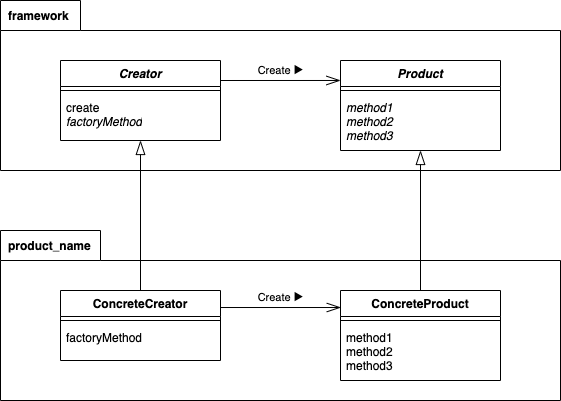

The diagram above was exported from draw.io. Its source (the exported page's mxGraphModel, read from the mxfile embedded in the PNG):
<mxGraphModel dx="1426" dy="905" grid="1" gridSize="10" guides="1" tooltips="1" connect="1" arrows="1" fold="1" page="1" pageScale="1" pageWidth="850" pageHeight="1100" math="0" shadow="0">
  <root>
    <mxCell id="0" />
    <mxCell id="1" parent="0" />
    <mxCell id="1Jjgm_k7OxZ0Vg8aDSoS-18" value="product_name" style="shape=folder;fontStyle=1;spacingTop=2;tabWidth=100;tabHeight=30;tabPosition=left;html=1;fillColor=none;align=left;verticalAlign=top;labelPosition=center;verticalLabelPosition=middle;spacingLeft=6;" parent="1" vertex="1">
      <mxGeometry x="160" y="370" width="560" height="170" as="geometry" />
    </mxCell>
    <mxCell id="1Jjgm_k7OxZ0Vg8aDSoS-10" value="framework" style="shape=folder;fontStyle=1;spacingTop=2;tabWidth=80;tabHeight=30;tabPosition=left;html=1;fillColor=none;align=left;verticalAlign=top;labelPosition=center;verticalLabelPosition=middle;spacingLeft=6;" parent="1" vertex="1">
      <mxGeometry x="160" y="140" width="560" height="170" as="geometry" />
    </mxCell>
    <mxCell id="1Jjgm_k7OxZ0Vg8aDSoS-9" value="Create ►" style="edgeStyle=orthogonalEdgeStyle;rounded=0;orthogonalLoop=1;jettySize=auto;html=1;exitX=1;exitY=0.25;exitDx=0;exitDy=0;entryX=0;entryY=0.222;entryDx=0;entryDy=0;entryPerimeter=0;endSize=12;endArrow=openThin;endFill=0;labelBackgroundColor=none;" parent="1" source="1Jjgm_k7OxZ0Vg8aDSoS-1" target="1Jjgm_k7OxZ0Vg8aDSoS-5" edge="1">
      <mxGeometry y="10" relative="1" as="geometry">
        <mxPoint as="offset" />
      </mxGeometry>
    </mxCell>
    <mxCell id="1Jjgm_k7OxZ0Vg8aDSoS-1" value="Creator" style="swimlane;fontStyle=3;align=center;verticalAlign=top;childLayout=stackLayout;horizontal=1;startSize=26;horizontalStack=0;resizeParent=1;resizeParentMax=0;resizeLast=0;collapsible=1;marginBottom=0;fillColor=none;" parent="1" vertex="1">
      <mxGeometry x="220" y="200" width="160" height="80" as="geometry" />
    </mxCell>
    <mxCell id="1Jjgm_k7OxZ0Vg8aDSoS-3" value="" style="line;strokeWidth=1;fillColor=none;align=left;verticalAlign=middle;spacingTop=-1;spacingLeft=3;spacingRight=3;rotatable=0;labelPosition=right;points=[];portConstraint=eastwest;" parent="1Jjgm_k7OxZ0Vg8aDSoS-1" vertex="1">
      <mxGeometry y="26" width="160" height="8" as="geometry" />
    </mxCell>
    <mxCell id="1Jjgm_k7OxZ0Vg8aDSoS-4" value="&lt;span style=&quot;font-style: normal&quot;&gt;create&lt;/span&gt;&lt;br&gt;factoryMethod" style="text;strokeColor=none;fillColor=none;align=left;verticalAlign=top;spacingLeft=4;spacingRight=4;overflow=hidden;rotatable=0;points=[[0,0.5],[1,0.5]];portConstraint=eastwest;fontStyle=2;html=1;" parent="1Jjgm_k7OxZ0Vg8aDSoS-1" vertex="1">
      <mxGeometry y="34" width="160" height="46" as="geometry" />
    </mxCell>
    <mxCell id="1Jjgm_k7OxZ0Vg8aDSoS-5" value="Product" style="swimlane;fontStyle=3;align=center;verticalAlign=top;childLayout=stackLayout;horizontal=1;startSize=26;horizontalStack=0;resizeParent=1;resizeParentMax=0;resizeLast=0;collapsible=1;marginBottom=0;fillColor=none;" parent="1" vertex="1">
      <mxGeometry x="500" y="200" width="160" height="90" as="geometry" />
    </mxCell>
    <mxCell id="1Jjgm_k7OxZ0Vg8aDSoS-7" value="" style="line;strokeWidth=1;fillColor=none;align=left;verticalAlign=middle;spacingTop=-1;spacingLeft=3;spacingRight=3;rotatable=0;labelPosition=right;points=[];portConstraint=eastwest;" parent="1Jjgm_k7OxZ0Vg8aDSoS-5" vertex="1">
      <mxGeometry y="26" width="160" height="8" as="geometry" />
    </mxCell>
    <mxCell id="1Jjgm_k7OxZ0Vg8aDSoS-8" value="method1&#10;method2&#10;method3" style="text;strokeColor=none;fillColor=none;align=left;verticalAlign=top;spacingLeft=4;spacingRight=4;overflow=hidden;rotatable=0;points=[[0,0.5],[1,0.5]];portConstraint=eastwest;fontStyle=2" parent="1Jjgm_k7OxZ0Vg8aDSoS-5" vertex="1">
      <mxGeometry y="34" width="160" height="56" as="geometry" />
    </mxCell>
    <mxCell id="1Jjgm_k7OxZ0Vg8aDSoS-11" value="Create ►" style="edgeStyle=orthogonalEdgeStyle;rounded=0;orthogonalLoop=1;jettySize=auto;html=1;exitX=1;exitY=0.243;exitDx=0;exitDy=0;endSize=12;endArrow=openThin;endFill=0;entryX=0.002;entryY=0.189;entryDx=0;entryDy=0;entryPerimeter=0;exitPerimeter=0;labelBackgroundColor=none;" parent="1" source="1Jjgm_k7OxZ0Vg8aDSoS-12" target="1Jjgm_k7OxZ0Vg8aDSoS-15" edge="1">
      <mxGeometry y="10" relative="1" as="geometry">
        <mxPoint as="offset" />
        <mxPoint x="499" y="447" as="targetPoint" />
      </mxGeometry>
    </mxCell>
    <mxCell id="UM9Axtb5Ilcki_efT3gX-2" style="edgeStyle=orthogonalEdgeStyle;rounded=0;orthogonalLoop=1;jettySize=auto;html=1;exitX=0.5;exitY=0;exitDx=0;exitDy=0;entryX=0.5;entryY=1;entryDx=0;entryDy=0;entryPerimeter=0;labelBackgroundColor=none;endArrow=blockThin;endFill=0;endSize=12;fontColor=#FFFFFF;" edge="1" parent="1" source="1Jjgm_k7OxZ0Vg8aDSoS-12" target="1Jjgm_k7OxZ0Vg8aDSoS-4">
      <mxGeometry relative="1" as="geometry" />
    </mxCell>
    <mxCell id="1Jjgm_k7OxZ0Vg8aDSoS-12" value="ConcreteCreator" style="swimlane;fontStyle=1;align=center;verticalAlign=top;childLayout=stackLayout;horizontal=1;startSize=26;horizontalStack=0;resizeParent=1;resizeParentMax=0;resizeLast=0;collapsible=1;marginBottom=0;fillColor=none;" parent="1" vertex="1">
      <mxGeometry x="220" y="430" width="160" height="70" as="geometry" />
    </mxCell>
    <mxCell id="1Jjgm_k7OxZ0Vg8aDSoS-13" value="" style="line;strokeWidth=1;fillColor=none;align=left;verticalAlign=middle;spacingTop=-1;spacingLeft=3;spacingRight=3;rotatable=0;labelPosition=right;points=[];portConstraint=eastwest;" parent="1Jjgm_k7OxZ0Vg8aDSoS-12" vertex="1">
      <mxGeometry y="26" width="160" height="8" as="geometry" />
    </mxCell>
    <mxCell id="1Jjgm_k7OxZ0Vg8aDSoS-14" value="&lt;span style=&quot;font-style: normal&quot;&gt;factoryMethod&lt;/span&gt;" style="text;strokeColor=none;fillColor=none;align=left;verticalAlign=top;spacingLeft=4;spacingRight=4;overflow=hidden;rotatable=0;points=[[0,0.5],[1,0.5]];portConstraint=eastwest;fontStyle=2;html=1;" parent="1Jjgm_k7OxZ0Vg8aDSoS-12" vertex="1">
      <mxGeometry y="34" width="160" height="36" as="geometry" />
    </mxCell>
    <mxCell id="UM9Axtb5Ilcki_efT3gX-3" style="edgeStyle=orthogonalEdgeStyle;rounded=0;orthogonalLoop=1;jettySize=auto;html=1;exitX=0.5;exitY=0;exitDx=0;exitDy=0;entryX=0.5;entryY=1;entryDx=0;entryDy=0;entryPerimeter=0;labelBackgroundColor=none;endArrow=blockThin;endFill=0;endSize=12;strokeColor=#000000;fontColor=#FFFFFF;" edge="1" parent="1" source="1Jjgm_k7OxZ0Vg8aDSoS-15" target="1Jjgm_k7OxZ0Vg8aDSoS-8">
      <mxGeometry relative="1" as="geometry" />
    </mxCell>
    <mxCell id="1Jjgm_k7OxZ0Vg8aDSoS-15" value="ConcreteProduct" style="swimlane;fontStyle=1;align=center;verticalAlign=top;childLayout=stackLayout;horizontal=1;startSize=26;horizontalStack=0;resizeParent=1;resizeParentMax=0;resizeLast=0;collapsible=1;marginBottom=0;fillColor=none;" parent="1" vertex="1">
      <mxGeometry x="500" y="430" width="160" height="90" as="geometry" />
    </mxCell>
    <mxCell id="1Jjgm_k7OxZ0Vg8aDSoS-16" value="" style="line;strokeWidth=1;fillColor=none;align=left;verticalAlign=middle;spacingTop=-1;spacingLeft=3;spacingRight=3;rotatable=0;labelPosition=right;points=[];portConstraint=eastwest;" parent="1Jjgm_k7OxZ0Vg8aDSoS-15" vertex="1">
      <mxGeometry y="26" width="160" height="8" as="geometry" />
    </mxCell>
    <mxCell id="1Jjgm_k7OxZ0Vg8aDSoS-17" value="method1&#10;method2&#10;method3" style="text;strokeColor=none;fillColor=none;align=left;verticalAlign=top;spacingLeft=4;spacingRight=4;overflow=hidden;rotatable=0;points=[[0,0.5],[1,0.5]];portConstraint=eastwest;fontStyle=0" parent="1Jjgm_k7OxZ0Vg8aDSoS-15" vertex="1">
      <mxGeometry y="34" width="160" height="56" as="geometry" />
    </mxCell>
  </root>
</mxGraphModel>